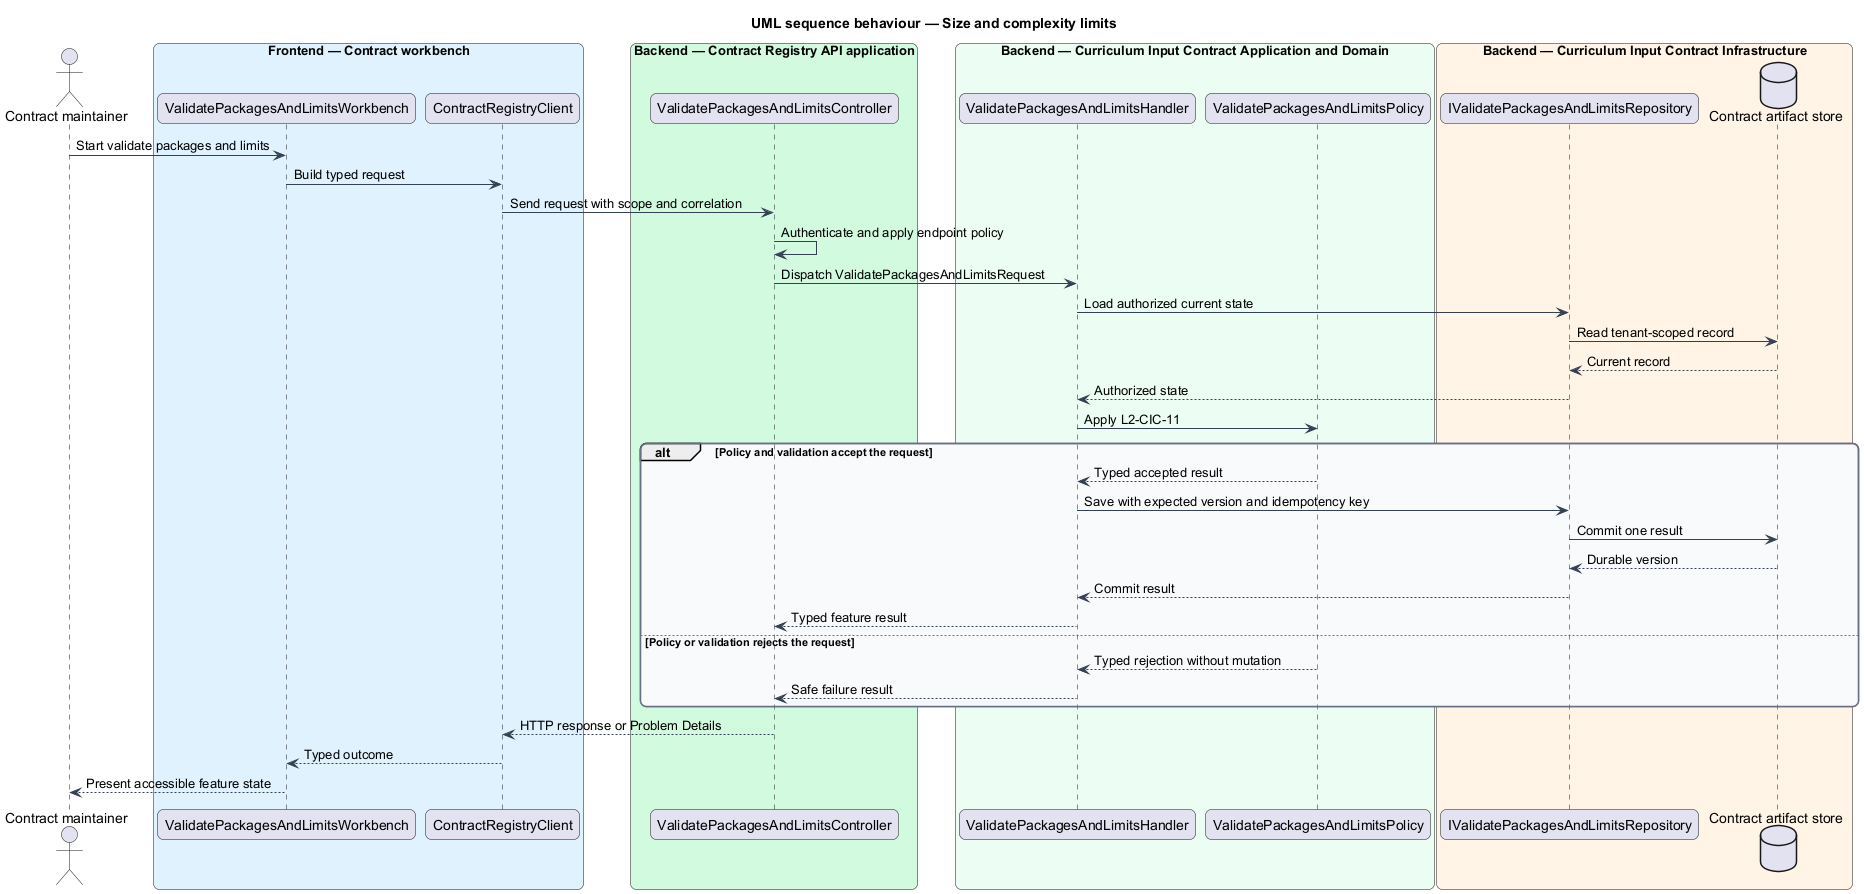

The diagram above was rendered by PlantUML. Its source (embedded in the PNG):
@startuml
title UML sequence behaviour — Size and complexity limits
skinparam backgroundColor #FFFFFF
skinparam shadowing false
skinparam roundcorner 12
skinparam defaultFontName Arial
skinparam ArrowColor #344054
skinparam rectangle {
  BorderColor #344054
  FontColor #101828
}
skinparam package {
  BorderColor #667085
  FontColor #101828
  BackgroundColor #F9FAFB
}
actor "Contract maintainer" as actor
box "Frontend — Contract workbench" #E0F2FE
  participant "ValidatePackagesAndLimitsWorkbench" as entry
  participant "ContractRegistryClient" as client
end box
box "Backend — Contract Registry API application" #D1FADF
  participant "ValidatePackagesAndLimitsController" as controller
end box
box "Backend — Curriculum Input Contract Application and Domain" #ECFDF3
  participant "ValidatePackagesAndLimitsHandler" as handler
  participant "ValidatePackagesAndLimitsPolicy" as policy
end box
box "Backend — Curriculum Input Contract Infrastructure" #FFF4E5
  participant "IValidatePackagesAndLimitsRepository" as repository
  database "Contract artifact store" as store
end box
actor -> entry : Start validate packages and limits
entry -> client : Build typed request
client -> controller : Send request with scope and correlation
controller -> controller : Authenticate and apply endpoint policy
controller -> handler : Dispatch ValidatePackagesAndLimitsRequest
handler -> repository : Load authorized current state
repository -> store : Read tenant-scoped record
store --> repository : Current record
repository --> handler : Authorized state
handler -> policy : Apply L2-CIC-11
alt Policy and validation accept the request
  policy --> handler : Typed accepted result
  handler -> repository : Save with expected version and idempotency key
  repository -> store : Commit one result
  store --> repository : Durable version
  repository --> handler : Commit result
  handler --> controller : Typed feature result
else Policy or validation rejects the request
  policy --> handler : Typed rejection without mutation
  handler --> controller : Safe failure result
end
controller --> client : HTTP response or Problem Details
client --> entry : Typed outcome
entry --> actor : Present accessible feature state
@enduml